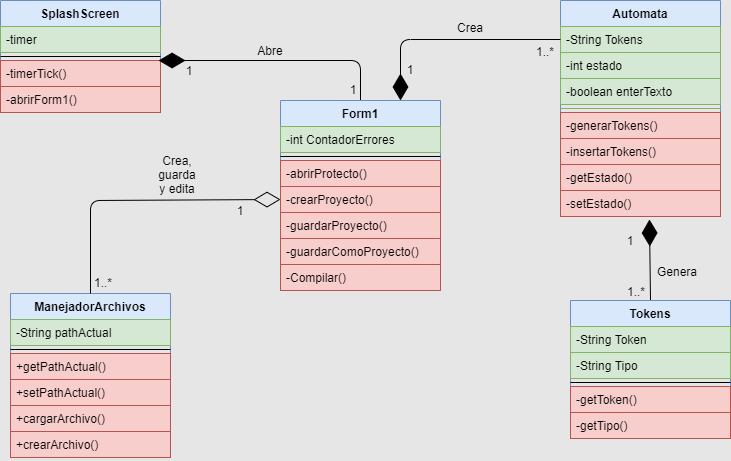

The diagram above was exported from draw.io. Its source (the exported page's mxGraphModel, read from the mxfile embedded in the PNG):
<mxGraphModel dx="942" dy="654" grid="0" gridSize="10" guides="1" tooltips="1" connect="1" arrows="1" fold="1" page="0" pageScale="1" pageWidth="827" pageHeight="1169" background="#E6E6E6" math="0" shadow="0">
  <root>
    <mxCell id="0" />
    <mxCell id="1" parent="0" />
    <mxCell id="KGvlu_WHEgwmQZyYBkTE-1" value="SplashScreen" style="swimlane;fontStyle=1;align=center;verticalAlign=top;childLayout=stackLayout;horizontal=1;startSize=26;horizontalStack=0;resizeParent=1;resizeParentMax=0;resizeLast=0;collapsible=1;marginBottom=0;fillColor=#dae8fc;strokeColor=#6c8ebf;" vertex="1" parent="1">
      <mxGeometry x="40" y="40" width="160" height="112" as="geometry" />
    </mxCell>
    <mxCell id="KGvlu_WHEgwmQZyYBkTE-2" value="-timer" style="text;strokeColor=#82b366;fillColor=#d5e8d4;align=left;verticalAlign=top;spacingLeft=4;spacingRight=4;overflow=hidden;rotatable=0;points=[[0,0.5],[1,0.5]];portConstraint=eastwest;" vertex="1" parent="KGvlu_WHEgwmQZyYBkTE-1">
      <mxGeometry y="26" width="160" height="26" as="geometry" />
    </mxCell>
    <mxCell id="KGvlu_WHEgwmQZyYBkTE-3" value="" style="line;strokeWidth=1;fillColor=none;align=left;verticalAlign=middle;spacingTop=-1;spacingLeft=3;spacingRight=3;rotatable=0;labelPosition=right;points=[];portConstraint=eastwest;" vertex="1" parent="KGvlu_WHEgwmQZyYBkTE-1">
      <mxGeometry y="52" width="160" height="8" as="geometry" />
    </mxCell>
    <mxCell id="KGvlu_WHEgwmQZyYBkTE-4" value="-timerTick()" style="text;strokeColor=#b85450;fillColor=#f8cecc;align=left;verticalAlign=top;spacingLeft=4;spacingRight=4;overflow=hidden;rotatable=0;points=[[0,0.5],[1,0.5]];portConstraint=eastwest;" vertex="1" parent="KGvlu_WHEgwmQZyYBkTE-1">
      <mxGeometry y="60" width="160" height="26" as="geometry" />
    </mxCell>
    <mxCell id="KGvlu_WHEgwmQZyYBkTE-8" value="-abrirForm1()" style="text;strokeColor=#b85450;fillColor=#f8cecc;align=left;verticalAlign=top;spacingLeft=4;spacingRight=4;overflow=hidden;rotatable=0;points=[[0,0.5],[1,0.5]];portConstraint=eastwest;" vertex="1" parent="KGvlu_WHEgwmQZyYBkTE-1">
      <mxGeometry y="86" width="160" height="26" as="geometry" />
    </mxCell>
    <mxCell id="KGvlu_WHEgwmQZyYBkTE-38" value="Automata" style="swimlane;fontStyle=1;align=center;verticalAlign=top;childLayout=stackLayout;horizontal=1;startSize=26;horizontalStack=0;resizeParent=1;resizeParentMax=0;resizeLast=0;collapsible=1;marginBottom=0;fillColor=#dae8fc;strokeColor=#6c8ebf;" vertex="1" parent="1">
      <mxGeometry x="600" y="40" width="160" height="216" as="geometry" />
    </mxCell>
    <mxCell id="KGvlu_WHEgwmQZyYBkTE-39" value="-String Tokens" style="text;strokeColor=#82b366;fillColor=#d5e8d4;align=left;verticalAlign=top;spacingLeft=4;spacingRight=4;overflow=hidden;rotatable=0;points=[[0,0.5],[1,0.5]];portConstraint=eastwest;" vertex="1" parent="KGvlu_WHEgwmQZyYBkTE-38">
      <mxGeometry y="26" width="160" height="26" as="geometry" />
    </mxCell>
    <mxCell id="KGvlu_WHEgwmQZyYBkTE-46" value="-int estado" style="text;strokeColor=#82b366;fillColor=#d5e8d4;align=left;verticalAlign=top;spacingLeft=4;spacingRight=4;overflow=hidden;rotatable=0;points=[[0,0.5],[1,0.5]];portConstraint=eastwest;" vertex="1" parent="KGvlu_WHEgwmQZyYBkTE-38">
      <mxGeometry y="52" width="160" height="26" as="geometry" />
    </mxCell>
    <mxCell id="KGvlu_WHEgwmQZyYBkTE-47" value="-boolean enterTexto" style="text;strokeColor=#82b366;fillColor=#d5e8d4;align=left;verticalAlign=top;spacingLeft=4;spacingRight=4;overflow=hidden;rotatable=0;points=[[0,0.5],[1,0.5]];portConstraint=eastwest;" vertex="1" parent="KGvlu_WHEgwmQZyYBkTE-38">
      <mxGeometry y="78" width="160" height="26" as="geometry" />
    </mxCell>
    <mxCell id="KGvlu_WHEgwmQZyYBkTE-40" value="" style="line;strokeWidth=1;fillColor=#d5e8d4;align=left;verticalAlign=middle;spacingTop=-1;spacingLeft=3;spacingRight=3;rotatable=0;labelPosition=right;points=[];portConstraint=eastwest;strokeColor=#82b366;" vertex="1" parent="KGvlu_WHEgwmQZyYBkTE-38">
      <mxGeometry y="104" width="160" height="8" as="geometry" />
    </mxCell>
    <mxCell id="KGvlu_WHEgwmQZyYBkTE-41" value="-generarTokens()" style="text;strokeColor=#b85450;fillColor=#f8cecc;align=left;verticalAlign=top;spacingLeft=4;spacingRight=4;overflow=hidden;rotatable=0;points=[[0,0.5],[1,0.5]];portConstraint=eastwest;" vertex="1" parent="KGvlu_WHEgwmQZyYBkTE-38">
      <mxGeometry y="112" width="160" height="26" as="geometry" />
    </mxCell>
    <mxCell id="KGvlu_WHEgwmQZyYBkTE-42" value="-insertarTokens()" style="text;strokeColor=#b85450;fillColor=#f8cecc;align=left;verticalAlign=top;spacingLeft=4;spacingRight=4;overflow=hidden;rotatable=0;points=[[0,0.5],[1,0.5]];portConstraint=eastwest;" vertex="1" parent="KGvlu_WHEgwmQZyYBkTE-38">
      <mxGeometry y="138" width="160" height="26" as="geometry" />
    </mxCell>
    <mxCell id="KGvlu_WHEgwmQZyYBkTE-43" value="-getEstado()" style="text;strokeColor=#b85450;fillColor=#f8cecc;align=left;verticalAlign=top;spacingLeft=4;spacingRight=4;overflow=hidden;rotatable=0;points=[[0,0.5],[1,0.5]];portConstraint=eastwest;" vertex="1" parent="KGvlu_WHEgwmQZyYBkTE-38">
      <mxGeometry y="164" width="160" height="26" as="geometry" />
    </mxCell>
    <mxCell id="KGvlu_WHEgwmQZyYBkTE-44" value="-setEstado()" style="text;strokeColor=#b85450;fillColor=#f8cecc;align=left;verticalAlign=top;spacingLeft=4;spacingRight=4;overflow=hidden;rotatable=0;points=[[0,0.5],[1,0.5]];portConstraint=eastwest;" vertex="1" parent="KGvlu_WHEgwmQZyYBkTE-38">
      <mxGeometry y="190" width="160" height="26" as="geometry" />
    </mxCell>
    <mxCell id="KGvlu_WHEgwmQZyYBkTE-20" value="ManejadorArchivos" style="swimlane;fontStyle=1;align=center;verticalAlign=top;childLayout=stackLayout;horizontal=1;startSize=26;horizontalStack=0;resizeParent=1;resizeParentMax=0;resizeLast=0;collapsible=1;marginBottom=0;fillColor=#dae8fc;strokeColor=#6c8ebf;" vertex="1" parent="1">
      <mxGeometry x="50" y="333" width="160" height="164" as="geometry" />
    </mxCell>
    <mxCell id="KGvlu_WHEgwmQZyYBkTE-28" value="-String pathActual" style="text;strokeColor=#82b366;fillColor=#d5e8d4;align=left;verticalAlign=top;spacingLeft=4;spacingRight=4;overflow=hidden;rotatable=0;points=[[0,0.5],[1,0.5]];portConstraint=eastwest;" vertex="1" parent="KGvlu_WHEgwmQZyYBkTE-20">
      <mxGeometry y="26" width="160" height="26" as="geometry" />
    </mxCell>
    <mxCell id="KGvlu_WHEgwmQZyYBkTE-22" value="" style="line;strokeWidth=1;fillColor=none;align=left;verticalAlign=middle;spacingTop=-1;spacingLeft=3;spacingRight=3;rotatable=0;labelPosition=right;points=[];portConstraint=eastwest;" vertex="1" parent="KGvlu_WHEgwmQZyYBkTE-20">
      <mxGeometry y="52" width="160" height="8" as="geometry" />
    </mxCell>
    <mxCell id="KGvlu_WHEgwmQZyYBkTE-23" value="+getPathActual()" style="text;strokeColor=#b85450;fillColor=#f8cecc;align=left;verticalAlign=top;spacingLeft=4;spacingRight=4;overflow=hidden;rotatable=0;points=[[0,0.5],[1,0.5]];portConstraint=eastwest;" vertex="1" parent="KGvlu_WHEgwmQZyYBkTE-20">
      <mxGeometry y="60" width="160" height="26" as="geometry" />
    </mxCell>
    <mxCell id="KGvlu_WHEgwmQZyYBkTE-24" value="+setPathActual()" style="text;strokeColor=#b85450;fillColor=#f8cecc;align=left;verticalAlign=top;spacingLeft=4;spacingRight=4;overflow=hidden;rotatable=0;points=[[0,0.5],[1,0.5]];portConstraint=eastwest;" vertex="1" parent="KGvlu_WHEgwmQZyYBkTE-20">
      <mxGeometry y="86" width="160" height="26" as="geometry" />
    </mxCell>
    <mxCell id="KGvlu_WHEgwmQZyYBkTE-36" value="+cargarArchivo()" style="text;strokeColor=#b85450;fillColor=#f8cecc;align=left;verticalAlign=top;spacingLeft=4;spacingRight=4;overflow=hidden;rotatable=0;points=[[0,0.5],[1,0.5]];portConstraint=eastwest;" vertex="1" parent="KGvlu_WHEgwmQZyYBkTE-20">
      <mxGeometry y="112" width="160" height="26" as="geometry" />
    </mxCell>
    <mxCell id="KGvlu_WHEgwmQZyYBkTE-37" value="+crearArchivo()" style="text;strokeColor=#b85450;fillColor=#f8cecc;align=left;verticalAlign=top;spacingLeft=4;spacingRight=4;overflow=hidden;rotatable=0;points=[[0,0.5],[1,0.5]];portConstraint=eastwest;" vertex="1" parent="KGvlu_WHEgwmQZyYBkTE-20">
      <mxGeometry y="138" width="160" height="26" as="geometry" />
    </mxCell>
    <mxCell id="KGvlu_WHEgwmQZyYBkTE-49" value="" style="endArrow=diamondThin;endFill=1;endSize=24;html=1;entryX=0.988;entryY=1.308;entryDx=0;entryDy=0;entryPerimeter=0;exitX=0.5;exitY=0;exitDx=0;exitDy=0;" edge="1" parent="1" source="KGvlu_WHEgwmQZyYBkTE-12" target="KGvlu_WHEgwmQZyYBkTE-2">
      <mxGeometry width="160" relative="1" as="geometry">
        <mxPoint x="140" y="220" as="sourcePoint" />
        <mxPoint x="300" y="220" as="targetPoint" />
        <Array as="points">
          <mxPoint x="400" y="100" />
        </Array>
      </mxGeometry>
    </mxCell>
    <mxCell id="KGvlu_WHEgwmQZyYBkTE-12" value="Form1" style="swimlane;fontStyle=1;align=center;verticalAlign=top;childLayout=stackLayout;horizontal=1;startSize=26;horizontalStack=0;resizeParent=1;resizeParentMax=0;resizeLast=0;collapsible=1;marginBottom=0;fillColor=#dae8fc;strokeColor=#6c8ebf;" vertex="1" parent="1">
      <mxGeometry x="320" y="140" width="160" height="190" as="geometry" />
    </mxCell>
    <mxCell id="KGvlu_WHEgwmQZyYBkTE-13" value="-int ContadorErrores" style="text;strokeColor=#82b366;fillColor=#d5e8d4;align=left;verticalAlign=top;spacingLeft=4;spacingRight=4;overflow=hidden;rotatable=0;points=[[0,0.5],[1,0.5]];portConstraint=eastwest;" vertex="1" parent="KGvlu_WHEgwmQZyYBkTE-12">
      <mxGeometry y="26" width="160" height="26" as="geometry" />
    </mxCell>
    <mxCell id="KGvlu_WHEgwmQZyYBkTE-14" value="" style="line;strokeWidth=1;fillColor=none;align=left;verticalAlign=middle;spacingTop=-1;spacingLeft=3;spacingRight=3;rotatable=0;labelPosition=right;points=[];portConstraint=eastwest;" vertex="1" parent="KGvlu_WHEgwmQZyYBkTE-12">
      <mxGeometry y="52" width="160" height="8" as="geometry" />
    </mxCell>
    <mxCell id="KGvlu_WHEgwmQZyYBkTE-15" value="-abrirProtecto()" style="text;strokeColor=#b85450;fillColor=#f8cecc;align=left;verticalAlign=top;spacingLeft=4;spacingRight=4;overflow=hidden;rotatable=0;points=[[0,0.5],[1,0.5]];portConstraint=eastwest;" vertex="1" parent="KGvlu_WHEgwmQZyYBkTE-12">
      <mxGeometry y="60" width="160" height="26" as="geometry" />
    </mxCell>
    <mxCell id="KGvlu_WHEgwmQZyYBkTE-16" value="-crearProyecto()" style="text;strokeColor=#b85450;fillColor=#f8cecc;align=left;verticalAlign=top;spacingLeft=4;spacingRight=4;overflow=hidden;rotatable=0;points=[[0,0.5],[1,0.5]];portConstraint=eastwest;" vertex="1" parent="KGvlu_WHEgwmQZyYBkTE-12">
      <mxGeometry y="86" width="160" height="26" as="geometry" />
    </mxCell>
    <mxCell id="KGvlu_WHEgwmQZyYBkTE-17" value="-guardarProyecto()" style="text;strokeColor=#b85450;fillColor=#f8cecc;align=left;verticalAlign=top;spacingLeft=4;spacingRight=4;overflow=hidden;rotatable=0;points=[[0,0.5],[1,0.5]];portConstraint=eastwest;" vertex="1" parent="KGvlu_WHEgwmQZyYBkTE-12">
      <mxGeometry y="112" width="160" height="26" as="geometry" />
    </mxCell>
    <mxCell id="KGvlu_WHEgwmQZyYBkTE-18" value="-guardarComoProyecto()&#10;" style="text;strokeColor=#b85450;fillColor=#f8cecc;align=left;verticalAlign=top;spacingLeft=4;spacingRight=4;overflow=hidden;rotatable=0;points=[[0,0.5],[1,0.5]];portConstraint=eastwest;" vertex="1" parent="KGvlu_WHEgwmQZyYBkTE-12">
      <mxGeometry y="138" width="160" height="26" as="geometry" />
    </mxCell>
    <mxCell id="KGvlu_WHEgwmQZyYBkTE-19" value="-Compilar()" style="text;strokeColor=#b85450;fillColor=#f8cecc;align=left;verticalAlign=top;spacingLeft=4;spacingRight=4;overflow=hidden;rotatable=0;points=[[0,0.5],[1,0.5]];portConstraint=eastwest;" vertex="1" parent="KGvlu_WHEgwmQZyYBkTE-12">
      <mxGeometry y="164" width="160" height="26" as="geometry" />
    </mxCell>
    <mxCell id="KGvlu_WHEgwmQZyYBkTE-50" value="" style="endArrow=diamondThin;endFill=1;endSize=24;html=1;entryX=0.556;entryY=1.115;entryDx=0;entryDy=0;entryPerimeter=0;exitX=0.5;exitY=0;exitDx=0;exitDy=0;" edge="1" parent="1" source="KGvlu_WHEgwmQZyYBkTE-29" target="KGvlu_WHEgwmQZyYBkTE-44">
      <mxGeometry width="160" relative="1" as="geometry">
        <mxPoint x="440" y="380" as="sourcePoint" />
        <mxPoint x="700" y="290" as="targetPoint" />
      </mxGeometry>
    </mxCell>
    <mxCell id="KGvlu_WHEgwmQZyYBkTE-29" value="Tokens" style="swimlane;fontStyle=1;align=center;verticalAlign=top;childLayout=stackLayout;horizontal=1;startSize=26;horizontalStack=0;resizeParent=1;resizeParentMax=0;resizeLast=0;collapsible=1;marginBottom=0;fillColor=#dae8fc;strokeColor=#6c8ebf;" vertex="1" parent="1">
      <mxGeometry x="610" y="340" width="160" height="138" as="geometry" />
    </mxCell>
    <mxCell id="KGvlu_WHEgwmQZyYBkTE-30" value="-String Token" style="text;strokeColor=#82b366;fillColor=#d5e8d4;align=left;verticalAlign=top;spacingLeft=4;spacingRight=4;overflow=hidden;rotatable=0;points=[[0,0.5],[1,0.5]];portConstraint=eastwest;" vertex="1" parent="KGvlu_WHEgwmQZyYBkTE-29">
      <mxGeometry y="26" width="160" height="26" as="geometry" />
    </mxCell>
    <mxCell id="KGvlu_WHEgwmQZyYBkTE-31" value="-String Tipo" style="text;strokeColor=#82b366;fillColor=#d5e8d4;align=left;verticalAlign=top;spacingLeft=4;spacingRight=4;overflow=hidden;rotatable=0;points=[[0,0.5],[1,0.5]];portConstraint=eastwest;" vertex="1" parent="KGvlu_WHEgwmQZyYBkTE-29">
      <mxGeometry y="52" width="160" height="26" as="geometry" />
    </mxCell>
    <mxCell id="KGvlu_WHEgwmQZyYBkTE-32" value="" style="line;strokeWidth=1;fillColor=none;align=left;verticalAlign=middle;spacingTop=-1;spacingLeft=3;spacingRight=3;rotatable=0;labelPosition=right;points=[];portConstraint=eastwest;" vertex="1" parent="KGvlu_WHEgwmQZyYBkTE-29">
      <mxGeometry y="78" width="160" height="8" as="geometry" />
    </mxCell>
    <mxCell id="KGvlu_WHEgwmQZyYBkTE-33" value="-getToken()" style="text;strokeColor=#b85450;fillColor=#f8cecc;align=left;verticalAlign=top;spacingLeft=4;spacingRight=4;overflow=hidden;rotatable=0;points=[[0,0.5],[1,0.5]];portConstraint=eastwest;" vertex="1" parent="KGvlu_WHEgwmQZyYBkTE-29">
      <mxGeometry y="86" width="160" height="26" as="geometry" />
    </mxCell>
    <mxCell id="KGvlu_WHEgwmQZyYBkTE-34" value="-getTipo()" style="text;strokeColor=#b85450;fillColor=#f8cecc;align=left;verticalAlign=top;spacingLeft=4;spacingRight=4;overflow=hidden;rotatable=0;points=[[0,0.5],[1,0.5]];portConstraint=eastwest;" vertex="1" parent="KGvlu_WHEgwmQZyYBkTE-29">
      <mxGeometry y="112" width="160" height="26" as="geometry" />
    </mxCell>
    <mxCell id="KGvlu_WHEgwmQZyYBkTE-51" value="" style="endArrow=diamondThin;endFill=1;endSize=24;html=1;entryX=0.75;entryY=0;entryDx=0;entryDy=0;exitX=0;exitY=0.5;exitDx=0;exitDy=0;" edge="1" parent="1" source="KGvlu_WHEgwmQZyYBkTE-39" target="KGvlu_WHEgwmQZyYBkTE-12">
      <mxGeometry width="160" relative="1" as="geometry">
        <mxPoint x="370" y="400" as="sourcePoint" />
        <mxPoint x="530" y="400" as="targetPoint" />
        <Array as="points">
          <mxPoint x="440" y="79" />
        </Array>
      </mxGeometry>
    </mxCell>
    <mxCell id="KGvlu_WHEgwmQZyYBkTE-52" value="" style="endArrow=diamondThin;endFill=0;endSize=24;html=1;entryX=0;entryY=0.5;entryDx=0;entryDy=0;exitX=0.5;exitY=0;exitDx=0;exitDy=0;" edge="1" parent="1" source="KGvlu_WHEgwmQZyYBkTE-20" target="KGvlu_WHEgwmQZyYBkTE-16">
      <mxGeometry width="160" relative="1" as="geometry">
        <mxPoint x="80" y="250" as="sourcePoint" />
        <mxPoint x="240" y="250" as="targetPoint" />
        <Array as="points">
          <mxPoint x="130" y="240" />
        </Array>
      </mxGeometry>
    </mxCell>
    <mxCell id="KGvlu_WHEgwmQZyYBkTE-53" value="1" style="text;html=1;strokeColor=none;fillColor=none;align=center;verticalAlign=middle;whiteSpace=wrap;rounded=0;" vertex="1" parent="1">
      <mxGeometry x="219" y="100" width="20" height="20" as="geometry" />
    </mxCell>
    <mxCell id="KGvlu_WHEgwmQZyYBkTE-54" value="1" style="text;html=1;strokeColor=none;fillColor=none;align=center;verticalAlign=middle;whiteSpace=wrap;rounded=0;" vertex="1" parent="1">
      <mxGeometry x="383" y="119" width="20" height="20" as="geometry" />
    </mxCell>
    <mxCell id="KGvlu_WHEgwmQZyYBkTE-55" value="1" style="text;html=1;strokeColor=none;fillColor=none;align=center;verticalAlign=middle;whiteSpace=wrap;rounded=0;" vertex="1" parent="1">
      <mxGeometry x="270" y="240" width="20" height="20" as="geometry" />
    </mxCell>
    <mxCell id="KGvlu_WHEgwmQZyYBkTE-56" value="1..*" style="text;html=1;strokeColor=none;fillColor=none;align=center;verticalAlign=middle;whiteSpace=wrap;rounded=0;" vertex="1" parent="1">
      <mxGeometry x="575" y="81" width="20" height="20" as="geometry" />
    </mxCell>
    <mxCell id="KGvlu_WHEgwmQZyYBkTE-58" value="1" style="text;html=1;strokeColor=none;fillColor=none;align=center;verticalAlign=middle;whiteSpace=wrap;rounded=0;" vertex="1" parent="1">
      <mxGeometry x="660" y="270" width="20" height="20" as="geometry" />
    </mxCell>
    <mxCell id="KGvlu_WHEgwmQZyYBkTE-59" value="1..*" style="text;html=1;strokeColor=none;fillColor=none;align=center;verticalAlign=middle;whiteSpace=wrap;rounded=0;" vertex="1" parent="1">
      <mxGeometry x="666" y="321" width="20" height="20" as="geometry" />
    </mxCell>
    <mxCell id="KGvlu_WHEgwmQZyYBkTE-60" value="1" style="text;html=1;strokeColor=none;fillColor=none;align=center;verticalAlign=middle;whiteSpace=wrap;rounded=0;" vertex="1" parent="1">
      <mxGeometry x="440" y="99" width="20" height="20" as="geometry" />
    </mxCell>
    <mxCell id="KGvlu_WHEgwmQZyYBkTE-62" value="1..*" style="text;html=1;strokeColor=none;fillColor=none;align=center;verticalAlign=middle;whiteSpace=wrap;rounded=0;" vertex="1" parent="1">
      <mxGeometry x="133" y="312" width="20" height="20" as="geometry" />
    </mxCell>
    <mxCell id="KGvlu_WHEgwmQZyYBkTE-64" value="Abre" style="text;html=1;strokeColor=none;fillColor=none;align=center;verticalAlign=middle;whiteSpace=wrap;rounded=0;" vertex="1" parent="1">
      <mxGeometry x="290" y="80" width="40" height="20" as="geometry" />
    </mxCell>
    <mxCell id="KGvlu_WHEgwmQZyYBkTE-65" value="Crea" style="text;html=1;strokeColor=none;fillColor=none;align=center;verticalAlign=middle;whiteSpace=wrap;rounded=0;" vertex="1" parent="1">
      <mxGeometry x="490" y="57" width="40" height="20" as="geometry" />
    </mxCell>
    <mxCell id="KGvlu_WHEgwmQZyYBkTE-66" value="Genera" style="text;html=1;strokeColor=none;fillColor=none;align=center;verticalAlign=middle;whiteSpace=wrap;rounded=0;" vertex="1" parent="1">
      <mxGeometry x="697" y="301" width="40" height="20" as="geometry" />
    </mxCell>
    <mxCell id="KGvlu_WHEgwmQZyYBkTE-67" value="Crea, guarda y edita" style="text;html=1;strokeColor=none;fillColor=none;align=center;verticalAlign=middle;whiteSpace=wrap;rounded=0;" vertex="1" parent="1">
      <mxGeometry x="197" y="204" width="40" height="20" as="geometry" />
    </mxCell>
  </root>
</mxGraphModel>